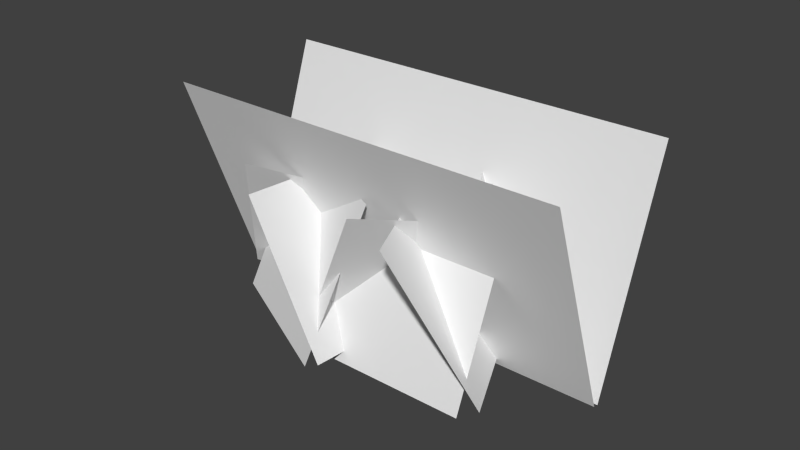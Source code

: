 # Source: sp_grass2.blend  (saved by Blender 2.70.0; exported with 4.5.12 LTS)
import bpy
from mathutils import Matrix  # noqa: F401  (used for matrix-valued properties, if any)

bpy.ops.wm.read_factory_settings(use_empty=True)
scene = bpy.context.scene
scene.name = 'Scene'

# ---- collections
col_collection_1 = bpy.data.collections.new('Collection 1'); scene.collection.children.link(col_collection_1)

# ---- materials (node trees are filled in below, after node groups)
mat_material_001 = bpy.data.materials.new('Material.001')
mat_material_001.alpha_threshold = 0.0
mat_material_001.use_transparent_shadow = False
mat_material_001.roughness = 0.5
mat_material_001.specular_intensity = 0.0
mat_material_001.line_color = (0.0, 0.0, 0.0, 1.0)
mat_material_000 = bpy.data.materials.new('Material.000')
mat_material_000.alpha_threshold = 0.0
mat_material_000.use_transparent_shadow = False
mat_material_000.roughness = 0.5
mat_material_000.specular_intensity = 0.0
mat_material_000.line_color = (0.0, 0.0, 0.0, 1.0)

# ---- material node trees

# ---- world
world_world = bpy.data.worlds.new('World'); scene.world = world_world
world_world.color = (0.05088, 0.05088, 0.05088)
world_world.use_sun_shadow = False
world_world.sun_shadow_jitter_overblur = 0.0
world_world.cycles.sampling_method = 'MANUAL'
world_world.cycles.sample_map_resolution = 256

# ---- meshes
me_plane = bpy.data.meshes.new('Plane')
me_plane.from_pydata([(3.238, -1.187, -0.0007207), (-3.238, -1.187, -0.0007246), (3.238, 1.062, 0.7786), (-3.238, 1.062, 0.7786), (-3.238, -1.177, -0.05389), (3.238, -1.177, -0.05388), (-3.238, 1.053, -0.869), (3.238, 1.053, -0.869)], [], [(0, 1, 3, 2), (4, 5, 7, 6)])
_uv = me_plane.uv_layers.new(name='UVMap')
_uv.uv.foreach_set('vector', [0.0001001, 9.998e-05, 0.9999, 0.0001, 0.9999, 0.9914, 9.998e-05, 0.9914, 0.0001001, 9.998e-05, 0.9999, 0.0001, 0.9999, 0.9914, 9.998e-05, 0.9914])
me_plane.materials.append(mat_material_001)
me_plane.use_remesh_preserve_volume = False
me_plane.use_remesh_preserve_attributes = False
me_plane.use_mirror_vertex_groups = False
me_plane.update()
me_plane_004 = bpy.data.meshes.new('Plane.004')
me_plane_004.from_pydata([(1.0, -0.9251, -1.228), (-1.0, -0.9251, -1.228), (1.0, 0.9251, -0.4683), (-1.0, 0.9251, -0.4683), (0.3065, 1.032, -1.406), (-0.8512, 0.7202, 0.1949), (1.217, -0.7202, -1.089), (0.05933, -1.032, 0.5122), (-1.236, -0.7825, -1.154), (-0.3556, -0.9066, 0.6369), (-0.2336, 0.9066, -1.53), (0.6472, 0.7825, 0.2608), (0.0009357, -0.9251, 2.393), (1.631, -0.9251, 1.235), (-0.4392, 0.9251, 1.774), (1.191, 0.9251, 0.6156), (0.6692, 1.032, 2.137), (0.6853, 0.7202, 0.1612), (-0.2568, -0.7202, 2.406), (-0.2407, -1.032, 0.4301), (1.781, -0.7825, 1.038), (0.0253, -0.9066, 0.08812), (1.182, 0.9066, 1.925), (-0.5741, 0.7825, 0.9757), (1.283, -0.9251, 1.21), (2.213, -0.9251, -0.561), (0.6108, 0.9251, 0.8565), (1.541, 0.9251, -0.9142), (1.763, 1.032, 0.6784), (0.8843, 0.7202, -1.091), (1.059, -0.7202, 1.337), (0.18, -1.032, -0.4322), (2.258, -0.7825, -0.8044), (0.2626, -0.9066, -0.8576), (2.125, 0.9066, 0.2582), (0.1293, 0.7825, 0.2051)], [], [(0, 1, 3, 2), (7, 6, 4, 5), (8, 9, 11, 10), (12, 13, 15, 14), (19, 18, 16, 17), (20, 21, 23, 22), (24, 25, 27, 26), (31, 30, 28, 29), (32, 33, 35, 34)])
_uv = me_plane_004.uv_layers.new(name='UVMap')
_uv.uv.foreach_set('vector', [0.0001001, 9.998e-05, 0.9999, 0.0001, 0.9999, 0.8139, 9.998e-05, 0.8139, 0.0001001, 9.998e-05, 0.9999, 0.0001, 0.9999, 0.8139, 9.998e-05, 0.8139, 0.0001001, 9.998e-05, 0.9999, 0.0001, 0.9999, 0.8139, 9.998e-05, 0.8139, 0.0001001, 9.998e-05, 0.9999, 0.0001, 0.9999, 0.8139, 9.998e-05, 0.8139, 0.0001001, 9.998e-05, 0.9999, 0.0001, 0.9999, 0.8139, 9.998e-05, 0.8139, 0.0001001, 9.998e-05, 0.9999, 0.0001, 0.9999, 0.8139, 9.998e-05, 0.8139, 0.0001001, 9.998e-05, 0.9999, 0.0001, 0.9999, 0.8139, 9.998e-05, 0.8139, 0.0001001, 9.998e-05, 0.9999, 0.0001, 0.9999, 0.8139, 9.998e-05, 0.8139, 0.0001001, 9.998e-05, 0.9999, 0.0001, 0.9999, 0.8139, 9.998e-05, 0.8139])
me_plane_004.materials.append(mat_material_000)
me_plane_004.use_remesh_preserve_volume = False
me_plane_004.use_remesh_preserve_attributes = False
me_plane_004.use_mirror_vertex_groups = False
me_plane_004.update()

# ---- objects
ob_plane = bpy.data.objects.new('Plane', me_plane)
ob_plane_004 = bpy.data.objects.new('Plane.004', me_plane_004)

# ---- transforms, parenting, visibility, modifiers, constraints
ob_plane.location = (-3.374e-05, -0.002409, 0.04801)
ob_plane.rotation_euler = (1.571, 0.0, -3.142)
ob_plane.scale = (0.03056, 0.04784, 0.04784)
ob_plane.lineart.crease_threshold = 0.0
ob_plane_004.location = (0.0002587, 0.01847, 0.02853)
ob_plane_004.rotation_euler = (1.571, 0.0, -1.087)
ob_plane_004.scale = (0.03931, 0.03931, 0.03931)
ob_plane_004.lineart.crease_threshold = 0.0

# ---- collection membership
col_collection_1.objects.link(ob_plane)
col_collection_1.objects.link(ob_plane_004)

# ---- scene / render settings (as saved in the file)
scene.frame_start = 1; scene.frame_end = 250; scene.frame_set(1)
scene.render.engine = 'BLENDER_EEVEE_NEXT'
scene.render.resolution_percentage = 50
scene.render.dither_intensity = 0.0
scene.cycles.use_denoising = False
scene.cycles.samples = 10
scene.cycles.sampling_pattern = 'TABULATED_SOBOL'
scene.cycles.light_sampling_threshold = 0.0
scene.cycles.use_adaptive_sampling = False
scene.cycles.use_light_tree = False
scene.cycles.blur_glossy = 0.0
scene.cycles.volume_bounces = 1
scene.cycles.pixel_filter_type = 'GAUSSIAN'
scene.cycles.sample_clamp_indirect = 0.0
scene.view_settings.view_transform = 'Standard'
bpy.context.view_layer.update()

# ---- added for rendering (the .blend has no active camera and no usable light): camera, sun
cam_auto = bpy.data.cameras.new('AutoCamera')
cam_auto.lens = 50.0
cam_auto.sensor_width = 36.0
cam_auto.clip_end = 1000.0
ob_auto_camera = bpy.data.objects.new('AutoCamera', cam_auto)
scene.collection.objects.link(ob_auto_camera)
ob_auto_camera.location = (0.276723, -0.343648, 0.267617)
ob_auto_camera.rotation_euler = (1.09748, -7.21219e-08, 0.694738)
scene.camera = ob_auto_camera
light_auto_sun = bpy.data.lights.new('AutoSun', 'SUN')
light_auto_sun.energy = 3.0
light_auto_sun.angle = 0.0523599
ob_auto_sun = bpy.data.objects.new('AutoSun', light_auto_sun)
scene.collection.objects.link(ob_auto_sun)
ob_auto_sun.rotation_euler = (0.872665, 0.174533, 0.523599)
bpy.context.view_layer.update()
